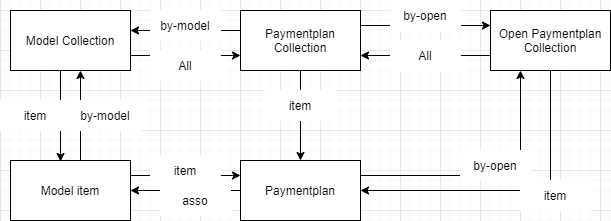

The diagram above was exported from draw.io. Its source (the exported page's mxGraphModel, read from the mxfile embedded in the PNG):
<mxGraphModel dx="1422" dy="882" grid="1" gridSize="10" guides="1" tooltips="1" connect="1" arrows="1" fold="1" page="1" pageScale="1" pageWidth="827" pageHeight="1169" math="0" shadow="0">
  <root>
    <mxCell id="WIyWlLk6GJQsqaUBKTNV-0" />
    <mxCell id="WIyWlLk6GJQsqaUBKTNV-1" parent="WIyWlLk6GJQsqaUBKTNV-0" />
    <mxCell id="sk2GvaWPGCzI5kGXxKvK-10" style="edgeStyle=orthogonalEdgeStyle;rounded=0;orthogonalLoop=1;jettySize=auto;html=1;exitX=0;exitY=0.5;exitDx=0;exitDy=0;" parent="WIyWlLk6GJQsqaUBKTNV-1" source="sk2GvaWPGCzI5kGXxKvK-0" target="sk2GvaWPGCzI5kGXxKvK-6" edge="1">
      <mxGeometry relative="1" as="geometry">
        <Array as="points">
          <mxPoint x="360" y="460" />
        </Array>
      </mxGeometry>
    </mxCell>
    <mxCell id="sk2GvaWPGCzI5kGXxKvK-13" style="edgeStyle=orthogonalEdgeStyle;rounded=0;orthogonalLoop=1;jettySize=auto;html=1;exitX=0.5;exitY=1;exitDx=0;exitDy=0;entryX=0.5;entryY=0;entryDx=0;entryDy=0;" parent="WIyWlLk6GJQsqaUBKTNV-1" source="sk2GvaWPGCzI5kGXxKvK-0" target="sk2GvaWPGCzI5kGXxKvK-7" edge="1">
      <mxGeometry relative="1" as="geometry" />
    </mxCell>
    <mxCell id="sk2GvaWPGCzI5kGXxKvK-16" style="edgeStyle=orthogonalEdgeStyle;rounded=0;orthogonalLoop=1;jettySize=auto;html=1;exitX=1;exitY=0.25;exitDx=0;exitDy=0;entryX=0;entryY=0.25;entryDx=0;entryDy=0;" parent="WIyWlLk6GJQsqaUBKTNV-1" source="sk2GvaWPGCzI5kGXxKvK-0" target="sk2GvaWPGCzI5kGXxKvK-1" edge="1">
      <mxGeometry relative="1" as="geometry" />
    </mxCell>
    <mxCell id="sk2GvaWPGCzI5kGXxKvK-0" value="Paymentplan Collection" style="rounded=0;whiteSpace=wrap;html=1;" parent="WIyWlLk6GJQsqaUBKTNV-1" vertex="1">
      <mxGeometry x="360" y="440" width="120" height="60" as="geometry" />
    </mxCell>
    <mxCell id="sk2GvaWPGCzI5kGXxKvK-12" style="edgeStyle=orthogonalEdgeStyle;rounded=0;orthogonalLoop=1;jettySize=auto;html=1;exitX=0.5;exitY=1;exitDx=0;exitDy=0;entryX=1;entryY=0.5;entryDx=0;entryDy=0;" parent="WIyWlLk6GJQsqaUBKTNV-1" source="sk2GvaWPGCzI5kGXxKvK-1" target="sk2GvaWPGCzI5kGXxKvK-7" edge="1">
      <mxGeometry relative="1" as="geometry" />
    </mxCell>
    <mxCell id="sk2GvaWPGCzI5kGXxKvK-17" style="edgeStyle=orthogonalEdgeStyle;rounded=0;orthogonalLoop=1;jettySize=auto;html=1;exitX=0;exitY=0.75;exitDx=0;exitDy=0;entryX=1;entryY=0.75;entryDx=0;entryDy=0;" parent="WIyWlLk6GJQsqaUBKTNV-1" source="sk2GvaWPGCzI5kGXxKvK-1" target="sk2GvaWPGCzI5kGXxKvK-0" edge="1">
      <mxGeometry relative="1" as="geometry" />
    </mxCell>
    <mxCell id="sk2GvaWPGCzI5kGXxKvK-1" value="Open Paymentplan Collection" style="rounded=0;whiteSpace=wrap;html=1;" parent="WIyWlLk6GJQsqaUBKTNV-1" vertex="1">
      <mxGeometry x="610" y="440" width="120" height="60" as="geometry" />
    </mxCell>
    <mxCell id="sk2GvaWPGCzI5kGXxKvK-14" style="edgeStyle=orthogonalEdgeStyle;rounded=0;orthogonalLoop=1;jettySize=auto;html=1;exitX=1;exitY=0.75;exitDx=0;exitDy=0;entryX=0;entryY=0.75;entryDx=0;entryDy=0;" parent="WIyWlLk6GJQsqaUBKTNV-1" source="sk2GvaWPGCzI5kGXxKvK-6" target="sk2GvaWPGCzI5kGXxKvK-0" edge="1">
      <mxGeometry relative="1" as="geometry" />
    </mxCell>
    <mxCell id="endzyLkxDbSd-sgIu_mZ-1" style="edgeStyle=orthogonalEdgeStyle;rounded=0;orthogonalLoop=1;jettySize=auto;html=1;exitX=0.25;exitY=1;exitDx=0;exitDy=0;entryX=0.417;entryY=0.017;entryDx=0;entryDy=0;entryPerimeter=0;" edge="1" parent="WIyWlLk6GJQsqaUBKTNV-1" source="sk2GvaWPGCzI5kGXxKvK-6" target="endzyLkxDbSd-sgIu_mZ-0">
      <mxGeometry relative="1" as="geometry">
        <Array as="points">
          <mxPoint x="180" y="500" />
        </Array>
      </mxGeometry>
    </mxCell>
    <mxCell id="sk2GvaWPGCzI5kGXxKvK-6" value="Model Collection" style="rounded=0;whiteSpace=wrap;html=1;" parent="WIyWlLk6GJQsqaUBKTNV-1" vertex="1">
      <mxGeometry x="130" y="440" width="120" height="60" as="geometry" />
    </mxCell>
    <mxCell id="sk2GvaWPGCzI5kGXxKvK-19" style="edgeStyle=orthogonalEdgeStyle;rounded=0;orthogonalLoop=1;jettySize=auto;html=1;exitX=1;exitY=0.25;exitDx=0;exitDy=0;entryX=0.25;entryY=1;entryDx=0;entryDy=0;" parent="WIyWlLk6GJQsqaUBKTNV-1" source="sk2GvaWPGCzI5kGXxKvK-7" target="sk2GvaWPGCzI5kGXxKvK-1" edge="1">
      <mxGeometry relative="1" as="geometry" />
    </mxCell>
    <mxCell id="endzyLkxDbSd-sgIu_mZ-4" style="edgeStyle=orthogonalEdgeStyle;rounded=0;orthogonalLoop=1;jettySize=auto;html=1;exitX=0;exitY=0.5;exitDx=0;exitDy=0;entryX=1;entryY=0.5;entryDx=0;entryDy=0;" edge="1" parent="WIyWlLk6GJQsqaUBKTNV-1" source="sk2GvaWPGCzI5kGXxKvK-7" target="endzyLkxDbSd-sgIu_mZ-0">
      <mxGeometry relative="1" as="geometry" />
    </mxCell>
    <mxCell id="sk2GvaWPGCzI5kGXxKvK-7" value="Paymentplan" style="rounded=0;whiteSpace=wrap;html=1;" parent="WIyWlLk6GJQsqaUBKTNV-1" vertex="1">
      <mxGeometry x="360" y="590" width="120" height="60" as="geometry" />
    </mxCell>
    <mxCell id="endzyLkxDbSd-sgIu_mZ-2" style="edgeStyle=orthogonalEdgeStyle;rounded=0;orthogonalLoop=1;jettySize=auto;html=1;exitX=0.75;exitY=0;exitDx=0;exitDy=0;" edge="1" parent="WIyWlLk6GJQsqaUBKTNV-1" source="endzyLkxDbSd-sgIu_mZ-0">
      <mxGeometry relative="1" as="geometry">
        <mxPoint x="200" y="500" as="targetPoint" />
        <Array as="points">
          <mxPoint x="200" y="590" />
          <mxPoint x="200" y="500" />
        </Array>
      </mxGeometry>
    </mxCell>
    <mxCell id="endzyLkxDbSd-sgIu_mZ-3" style="edgeStyle=orthogonalEdgeStyle;rounded=0;orthogonalLoop=1;jettySize=auto;html=1;exitX=1;exitY=0.25;exitDx=0;exitDy=0;entryX=0;entryY=0.25;entryDx=0;entryDy=0;" edge="1" parent="WIyWlLk6GJQsqaUBKTNV-1" source="endzyLkxDbSd-sgIu_mZ-0" target="sk2GvaWPGCzI5kGXxKvK-7">
      <mxGeometry relative="1" as="geometry" />
    </mxCell>
    <mxCell id="endzyLkxDbSd-sgIu_mZ-0" value="Model item" style="rounded=0;whiteSpace=wrap;html=1;" vertex="1" parent="WIyWlLk6GJQsqaUBKTNV-1">
      <mxGeometry x="130" y="590" width="120" height="60" as="geometry" />
    </mxCell>
    <mxCell id="endzyLkxDbSd-sgIu_mZ-5" value="All" style="rounded=0;whiteSpace=wrap;html=1;strokeColor=#FFFFFF;" vertex="1" parent="WIyWlLk6GJQsqaUBKTNV-1">
      <mxGeometry x="510" y="470" width="70" height="30" as="geometry" />
    </mxCell>
    <mxCell id="endzyLkxDbSd-sgIu_mZ-8" value="All" style="rounded=0;whiteSpace=wrap;html=1;strokeColor=#FFFFFF;" vertex="1" parent="WIyWlLk6GJQsqaUBKTNV-1">
      <mxGeometry x="270" y="480" width="70" height="30" as="geometry" />
    </mxCell>
    <mxCell id="endzyLkxDbSd-sgIu_mZ-12" value="by-model" style="rounded=0;whiteSpace=wrap;html=1;strokeColor=#FFFFFF;" vertex="1" parent="WIyWlLk6GJQsqaUBKTNV-1">
      <mxGeometry x="270" y="440" width="70" height="30" as="geometry" />
    </mxCell>
    <mxCell id="endzyLkxDbSd-sgIu_mZ-13" value="by-open" style="rounded=0;whiteSpace=wrap;html=1;strokeColor=#FFFFFF;" vertex="1" parent="WIyWlLk6GJQsqaUBKTNV-1">
      <mxGeometry x="510" y="430" width="70" height="30" as="geometry" />
    </mxCell>
    <mxCell id="endzyLkxDbSd-sgIu_mZ-14" value="by-open" style="rounded=0;whiteSpace=wrap;html=1;strokeColor=#FFFFFF;" vertex="1" parent="WIyWlLk6GJQsqaUBKTNV-1">
      <mxGeometry x="580" y="580" width="70" height="30" as="geometry" />
    </mxCell>
    <mxCell id="endzyLkxDbSd-sgIu_mZ-15" value="item" style="rounded=0;whiteSpace=wrap;html=1;strokeColor=#FFFFFF;" vertex="1" parent="WIyWlLk6GJQsqaUBKTNV-1">
      <mxGeometry x="640" y="610" width="70" height="30" as="geometry" />
    </mxCell>
    <mxCell id="endzyLkxDbSd-sgIu_mZ-16" value="item" style="rounded=0;whiteSpace=wrap;html=1;strokeColor=#FFFFFF;" vertex="1" parent="WIyWlLk6GJQsqaUBKTNV-1">
      <mxGeometry x="385" y="520" width="70" height="30" as="geometry" />
    </mxCell>
    <mxCell id="endzyLkxDbSd-sgIu_mZ-17" value="item" style="rounded=0;whiteSpace=wrap;html=1;strokeColor=#FFFFFF;" vertex="1" parent="WIyWlLk6GJQsqaUBKTNV-1">
      <mxGeometry x="120" y="530" width="70" height="30" as="geometry" />
    </mxCell>
    <mxCell id="endzyLkxDbSd-sgIu_mZ-18" value="by-model" style="rounded=0;whiteSpace=wrap;html=1;strokeColor=#FFFFFF;" vertex="1" parent="WIyWlLk6GJQsqaUBKTNV-1">
      <mxGeometry x="190" y="530" width="70" height="30" as="geometry" />
    </mxCell>
    <mxCell id="endzyLkxDbSd-sgIu_mZ-20" value="item" style="rounded=0;whiteSpace=wrap;html=1;strokeColor=#FFFFFF;" vertex="1" parent="WIyWlLk6GJQsqaUBKTNV-1">
      <mxGeometry x="270" y="585" width="70" height="30" as="geometry" />
    </mxCell>
    <mxCell id="endzyLkxDbSd-sgIu_mZ-21" value="asso" style="rounded=0;whiteSpace=wrap;html=1;strokeColor=#FFFFFF;" vertex="1" parent="WIyWlLk6GJQsqaUBKTNV-1">
      <mxGeometry x="280" y="615" width="70" height="30" as="geometry" />
    </mxCell>
  </root>
</mxGraphModel>